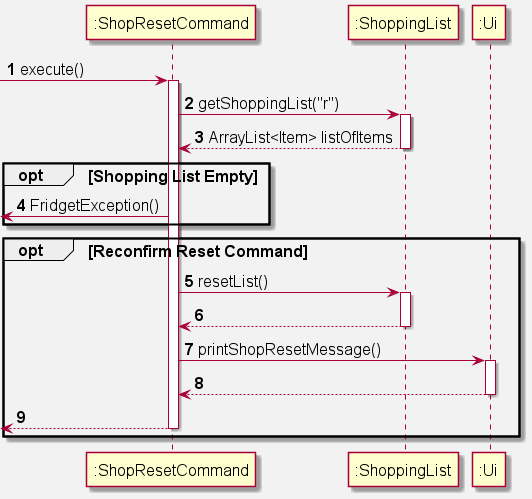

The diagram above was rendered by PlantUML. Its source (embedded in the PNG):
@startuml
'https://plantuml.com/sequence-diagram

skinparam backgroundColor #f2f2f2
skinparam defaultFontSize 16

autonumber

-> ":ShopResetCommand": execute()
activate ":ShopResetCommand"

":ShopResetCommand" -> ":ShoppingList": getShoppingList("r")
activate ":ShoppingList"
":ShopResetCommand" <-- ":ShoppingList": ArrayList<Item> listOfItems
deactivate ":ShoppingList"

opt Shopping List Empty
<- ":ShopResetCommand": FridgetException()
end

opt Reconfirm Reset Command

    ":ShopResetCommand" -> ":ShoppingList": resetList()
    activate ":ShoppingList"
    ":ShopResetCommand" <-- ":ShoppingList":
    deactivate ":ShoppingList"

    ":ShopResetCommand" -> ":Ui": printShopResetMessage()
    activate ":Ui"
    ":ShopResetCommand" <-- ":Ui"
    deactivate ":Ui"

    <-- ":ShopResetCommand"
    deactivate ":ShopResetCommand"
end
@enduml